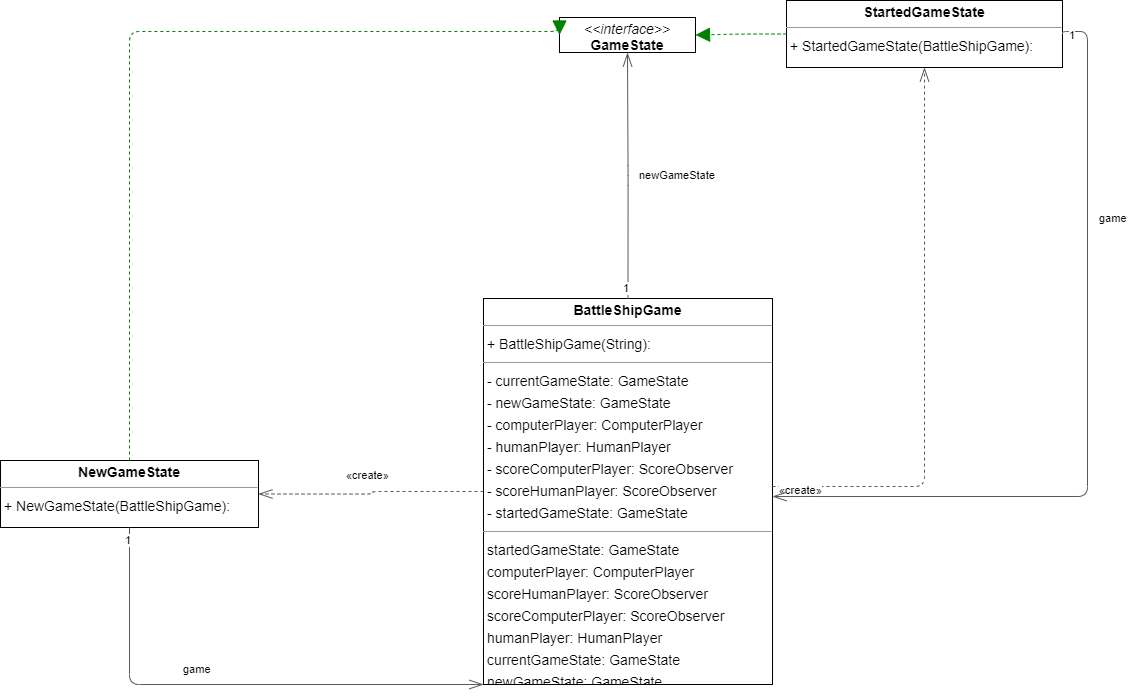

The diagram above was exported from draw.io. Its source (the exported page's mxGraphModel, read from the mxfile embedded in the PNG):
<mxGraphModel dx="2294" dy="1540" grid="1" gridSize="10" guides="1" tooltips="1" connect="1" arrows="1" fold="1" page="0" pageScale="1" pageWidth="3300" pageHeight="4681" background="none" math="0" shadow="0">
  <root>
    <mxCell id="0" />
    <mxCell id="1" parent="0" />
    <mxCell id="node1" value="&lt;p style=&quot;margin:0px;margin-top:4px;text-align:center;&quot;&gt;&lt;b&gt;BattleShipGame&lt;/b&gt;&lt;/p&gt;&lt;hr size=&quot;1&quot;/&gt;&lt;p style=&quot;margin:0 0 0 4px;line-height:1.6;&quot;&gt;+ BattleShipGame(String): &lt;/p&gt;&lt;hr size=&quot;1&quot;/&gt;&lt;p style=&quot;margin:0 0 0 4px;line-height:1.6;&quot;&gt;- currentGameState: GameState&lt;br/&gt;- newGameState: GameState&lt;br/&gt;- computerPlayer: ComputerPlayer&lt;br/&gt;- humanPlayer: HumanPlayer&lt;br/&gt;- scoreComputerPlayer: ScoreObserver&lt;br/&gt;- scoreHumanPlayer: ScoreObserver&lt;br/&gt;- startedGameState: GameState&lt;/p&gt;&lt;hr size=&quot;1&quot;/&gt;&lt;p style=&quot;margin:0 0 0 4px;line-height:1.6;&quot;&gt; startedGameState: GameState&lt;br/&gt; computerPlayer: ComputerPlayer&lt;br/&gt; scoreHumanPlayer: ScoreObserver&lt;br/&gt; scoreComputerPlayer: ScoreObserver&lt;br/&gt; humanPlayer: HumanPlayer&lt;br/&gt; currentGameState: GameState&lt;br/&gt; newGameState: GameState&lt;/p&gt;" style="verticalAlign=top;align=left;overflow=fill;fontSize=14;fontFamily=Helvetica;html=1;rounded=0;shadow=0;comic=0;labelBackgroundColor=none;strokeWidth=1;" parent="1" vertex="1">
      <mxGeometry x="160" y="6" width="289" height="386" as="geometry" />
    </mxCell>
    <mxCell id="node2" value="&lt;p style=&quot;margin:0px;margin-top:4px;text-align:center;&quot;&gt;&lt;i&gt;&amp;lt;&amp;lt;interface&amp;gt;&amp;gt;&lt;/i&gt;&lt;br/&gt;&lt;b&gt;GameState&lt;/b&gt;&lt;/p&gt;&lt;hr size=&quot;1&quot;/&gt;" style="verticalAlign=top;align=left;overflow=fill;fontSize=14;fontFamily=Helvetica;html=1;rounded=0;shadow=0;comic=0;labelBackgroundColor=none;strokeWidth=1;" parent="1" vertex="1">
      <mxGeometry x="236" y="-275" width="136" height="35" as="geometry" />
    </mxCell>
    <mxCell id="node3" value="&lt;p style=&quot;margin:0px;margin-top:4px;text-align:center;&quot;&gt;&lt;b&gt;NewGameState&lt;/b&gt;&lt;/p&gt;&lt;hr size=&quot;1&quot;/&gt;&lt;p style=&quot;margin:0 0 0 4px;line-height:1.6;&quot;&gt;+ NewGameState(BattleShipGame): &lt;/p&gt;" style="verticalAlign=top;align=left;overflow=fill;fontSize=14;fontFamily=Helvetica;html=1;rounded=0;shadow=0;comic=0;labelBackgroundColor=none;strokeWidth=1;" parent="1" vertex="1">
      <mxGeometry x="-323" y="168" width="258" height="67" as="geometry" />
    </mxCell>
    <mxCell id="node0" value="&lt;p style=&quot;margin:0px;margin-top:4px;text-align:center;&quot;&gt;&lt;b&gt;StartedGameState&lt;/b&gt;&lt;/p&gt;&lt;hr size=&quot;1&quot;/&gt;&lt;p style=&quot;margin:0 0 0 4px;line-height:1.6;&quot;&gt;+ StartedGameState(BattleShipGame): &lt;/p&gt;" style="verticalAlign=top;align=left;overflow=fill;fontSize=14;fontFamily=Helvetica;html=1;rounded=0;shadow=0;comic=0;labelBackgroundColor=none;strokeWidth=1;" parent="1" vertex="1">
      <mxGeometry x="463" y="-292" width="276" height="67" as="geometry" />
    </mxCell>
    <mxCell id="edge6" value="" style="html=1;rounded=1;edgeStyle=orthogonalEdgeStyle;dashed=0;startArrow=diamondThinstartSize=12;endArrow=openThin;endSize=12;strokeColor=#595959;exitX=0.500;exitY=0.000;exitDx=0;exitDy=0;entryX=0.500;entryY=1.001;entryDx=0;entryDy=0;" parent="1" source="node1" target="node2" edge="1">
      <mxGeometry width="50" height="50" relative="1" as="geometry">
        <Array as="points" />
      </mxGeometry>
    </mxCell>
    <mxCell id="label36" value="1" style="edgeLabel;resizable=0;html=1;align=left;verticalAlign=top;strokeColor=default;" parent="edge6" vertex="1" connectable="0">
      <mxGeometry x="298" y="-17" as="geometry" />
    </mxCell>
    <mxCell id="label40" value="1" style="edgeLabel;resizable=0;html=1;align=left;verticalAlign=top;strokeColor=default;" parent="edge6" vertex="1" connectable="0">
      <mxGeometry x="298" y="-17" as="geometry" />
    </mxCell>
    <mxCell id="label41" value="newGameState" style="edgeLabel;resizable=0;html=1;align=left;verticalAlign=top;strokeColor=default;" parent="edge6" vertex="1" connectable="0">
      <mxGeometry x="314" y="-130" as="geometry" />
    </mxCell>
    <mxCell id="edge4" value="" style="html=1;rounded=1;edgeStyle=orthogonalEdgeStyle;dashed=1;startArrow=none;endArrow=openThin;endSize=12;strokeColor=#595959;exitX=0.000;exitY=0.500;exitDx=0;exitDy=0;entryX=1.000;entryY=0.500;entryDx=0;entryDy=0;" parent="1" source="node1" target="node3" edge="1">
      <mxGeometry width="50" height="50" relative="1" as="geometry">
        <Array as="points" />
      </mxGeometry>
    </mxCell>
    <mxCell id="label26" value="«create»" style="edgeLabel;resizable=0;html=1;align=left;verticalAlign=top;strokeColor=default;" parent="edge4" vertex="1" connectable="0">
      <mxGeometry x="21" y="170" as="geometry" />
    </mxCell>
    <mxCell id="edge5" value="" style="html=1;rounded=1;edgeStyle=orthogonalEdgeStyle;dashed=1;startArrow=none;endArrow=openThin;endSize=12;strokeColor=#595959;exitX=1.000;exitY=0.487;exitDx=0;exitDy=0;entryX=0.500;entryY=1.000;entryDx=0;entryDy=0;" parent="1" source="node1" target="node0" edge="1">
      <mxGeometry width="50" height="50" relative="1" as="geometry">
        <Array as="points">
          <mxPoint x="601" y="194" />
        </Array>
      </mxGeometry>
    </mxCell>
    <mxCell id="label32" value="«create»" style="edgeLabel;resizable=0;html=1;align=left;verticalAlign=top;strokeColor=default;" parent="edge5" vertex="1" connectable="0">
      <mxGeometry x="454" y="185" as="geometry" />
    </mxCell>
    <mxCell id="edge3" value="" style="html=1;rounded=1;edgeStyle=orthogonalEdgeStyle;dashed=0;startArrow=diamondThinstartSize=12;endArrow=openThin;endSize=12;strokeColor=#595959;exitX=0.500;exitY=1.001;exitDx=0;exitDy=0;entryX=0.000;entryY=1.000;entryDx=0;entryDy=0;" parent="1" source="node3" target="node1" edge="1">
      <mxGeometry width="50" height="50" relative="1" as="geometry">
        <Array as="points">
          <mxPoint x="-194" y="392" />
        </Array>
      </mxGeometry>
    </mxCell>
    <mxCell id="label18" value="1" style="edgeLabel;resizable=0;html=1;align=left;verticalAlign=top;strokeColor=default;" parent="edge3" vertex="1" connectable="0">
      <mxGeometry x="-200" y="235" as="geometry" />
    </mxCell>
    <mxCell id="label22" value="1" style="edgeLabel;resizable=0;html=1;align=left;verticalAlign=top;strokeColor=default;" parent="edge3" vertex="1" connectable="0">
      <mxGeometry x="-200" y="235" as="geometry" />
    </mxCell>
    <mxCell id="label23" value="game" style="edgeLabel;resizable=0;html=1;align=left;verticalAlign=top;strokeColor=default;" parent="edge3" vertex="1" connectable="0">
      <mxGeometry x="-142" y="364" as="geometry" />
    </mxCell>
    <mxCell id="edge1" value="" style="html=1;rounded=1;edgeStyle=orthogonalEdgeStyle;dashed=1;startArrow=none;endArrow=block;endSize=12;strokeColor=#008200;exitX=0.500;exitY=0.000;exitDx=0;exitDy=0;entryX=0.000;entryY=0.500;entryDx=0;entryDy=0;" parent="1" source="node3" target="node2" edge="1">
      <mxGeometry width="50" height="50" relative="1" as="geometry">
        <Array as="points">
          <mxPoint x="-194" y="-261" />
        </Array>
      </mxGeometry>
    </mxCell>
    <mxCell id="edge2" value="" style="html=1;rounded=1;edgeStyle=orthogonalEdgeStyle;dashed=0;startArrow=diamondThinstartSize=12;endArrow=openThin;endSize=12;strokeColor=#595959;exitX=1.000;exitY=0.500;exitDx=0;exitDy=0;entryX=1.000;entryY=0.513;entryDx=0;entryDy=0;" parent="1" source="node0" target="node1" edge="1">
      <mxGeometry width="50" height="50" relative="1" as="geometry">
        <Array as="points">
          <mxPoint x="764" y="-261" />
          <mxPoint x="764" y="204" />
        </Array>
      </mxGeometry>
    </mxCell>
    <mxCell id="label12" value="1" style="edgeLabel;resizable=0;html=1;align=left;verticalAlign=top;strokeColor=default;" parent="edge2" vertex="1" connectable="0">
      <mxGeometry x="744" y="-270" as="geometry" />
    </mxCell>
    <mxCell id="label16" value="1" style="edgeLabel;resizable=0;html=1;align=left;verticalAlign=top;strokeColor=default;" parent="edge2" vertex="1" connectable="0">
      <mxGeometry x="744" y="-270" as="geometry" />
    </mxCell>
    <mxCell id="label17" value="game" style="edgeLabel;resizable=0;html=1;align=left;verticalAlign=top;strokeColor=default;" parent="edge2" vertex="1" connectable="0">
      <mxGeometry x="774" y="-87" as="geometry" />
    </mxCell>
    <mxCell id="edge0" value="" style="html=1;rounded=1;edgeStyle=orthogonalEdgeStyle;dashed=1;startArrow=none;endArrow=block;endSize=12;strokeColor=#008200;exitX=0.000;exitY=0.500;exitDx=0;exitDy=0;entryX=1.000;entryY=0.500;entryDx=0;entryDy=0;" parent="1" source="node0" target="node2" edge="1">
      <mxGeometry width="50" height="50" relative="1" as="geometry">
        <Array as="points" />
      </mxGeometry>
    </mxCell>
  </root>
</mxGraphModel>